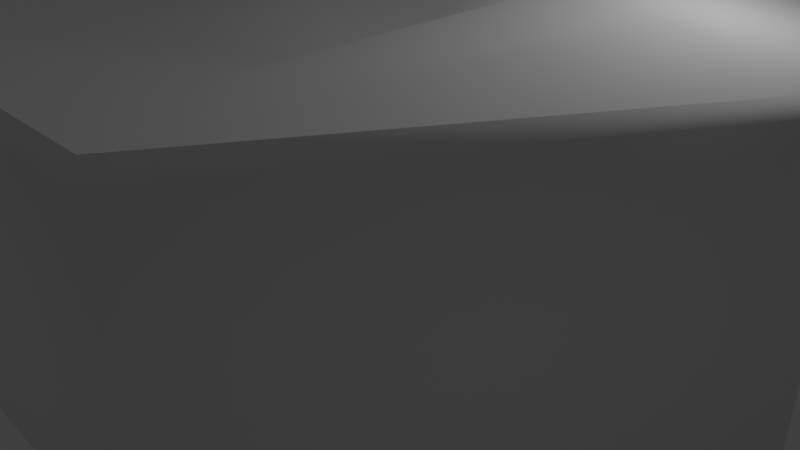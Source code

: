 # Source: TileLiquid.blend  (saved by Blender 2.79.0; exported with 4.5.12 LTS)
import bpy
from mathutils import Matrix  # noqa: F401  (used for matrix-valued properties, if any)

bpy.ops.wm.read_factory_settings(use_empty=True)
scene = bpy.context.scene
scene.name = 'Scene'

# ---- collections
col_collection_1 = bpy.data.collections.new('Collection 1'); scene.collection.children.link(col_collection_1)

# ---- materials (node trees are filled in below, after node groups)
mat_default = bpy.data.materials.new('___default___')
mat_default.alpha_threshold = 0.0
mat_default.use_transparent_shadow = False
mat_default.diffuse_color = (0.878, 0.878, 0.878, 1.0)
mat_default.roughness = 0.5
mat_default.specular_intensity = 1.0

# ---- material node trees

# ---- world
world_world = bpy.data.worlds.new('World'); scene.world = world_world
world_world.color = (0.05088, 0.05088, 0.05088)
world_world.use_sun_shadow = False
world_world.sun_shadow_jitter_overblur = 0.0
world_world.cycles.sampling_method = 'MANUAL'

# ---- cameras
cam_camera = bpy.data.cameras.new('Camera')
cam_camera.clip_end = 100.0
cam_camera.lens = 35.0
cam_camera.sensor_width = 32.0
cam_camera.sensor_height = 18.0
cam_camera.ortho_scale = 7.314
cam_camera.dof.focus_distance = 0.0
cam_camera.dof.aperture_fstop = 128.0

# ---- lights
light_lamp = bpy.data.lights.new('Lamp', 'POINT')
light_lamp.transmission_factor = 0.0
light_lamp.cutoff_distance = 30.0
light_lamp.energy = 100.0
light_lamp.shadow_buffer_clip_start = 1.001
light_lamp.shadow_soft_size = 0.1
light_lamp.shadow_maximum_resolution = 0.006
light_lamp.use_absolute_resolution = True

# ---- meshes
me_mesh01 = bpy.data.meshes.new('mesh01')
me_mesh01.from_pydata([(2.721, 3.269, -4.713), (5.441, 3.269, 0.0), (5.441, 0.1131, 0.0), (2.721, 0.1131, -4.712), (-2.721, 0.1131, -4.712), (-5.441, 0.1131, 0.0), (-5.441, 3.269, 0.0), (-2.721, 3.269, -4.712), (2.721, 3.269, 4.712), (2.721, 0.1131, 4.712), (-2.721, 0.1131, 4.712), (-2.721, 3.269, 4.712), (5.301, -0.02362, 0.0), (2.651, -0.02362, -4.591), (-2.651, -0.02362, -4.591), (-5.301, -0.02362, 0.0), (2.651, 3.406, -4.591), (5.301, 3.406, 0.0), (-5.301, 3.406, 0.0), (-2.651, 3.406, -4.591), (2.651, -0.02362, 4.591), (-2.651, -0.02362, 4.591), (2.651, 3.406, 4.591), (-2.651, 3.406, 4.591), (-1.905, 3.406, -3.299), (1.905, 3.648, -3.299), (3.81, 3.648, 0.0), (1.905, 3.406, 3.299), (-1.905, 3.101, 3.299), (-3.81, 3.101, 0.0), (-1.182, 3.406, -2.047), (1.182, 3.648, -2.047), (2.363, 3.648, 0.0), (1.182, 3.184, 2.047), (-1.182, 3.101, 2.047), (-2.363, 3.101, 0.0), (-0.5087, 3.101, -0.8811), (0.5087, 3.101, -0.8811), (1.017, 3.101, 0.0), (0.5087, 3.101, 0.8811), (-0.5087, 3.101, 0.8811), (-1.017, 3.101, 0.0)], [], [(0, 1, 2, 3), (4, 5, 6, 7), (1, 8, 9, 2), (5, 10, 11, 6), (10, 9, 8, 11), (7, 0, 3, 4), (2, 12, 13, 3), (4, 14, 15, 5), (16, 17, 1, 0), (7, 6, 18, 19), (9, 20, 12, 2), (5, 15, 21, 10), (17, 22, 8, 1), (6, 11, 23, 18), (21, 20, 9, 10), (11, 8, 22, 23), (4, 3, 13, 14), (19, 16, 0, 7), (21, 15, 14, 13, 12, 20), (24, 25, 16, 19), (25, 26, 17, 16), (26, 27, 22, 17), (27, 28, 23, 22), (28, 29, 18, 23), (29, 24, 19, 18), (30, 31, 25, 24), (31, 32, 26, 25), (32, 33, 27, 26), (33, 34, 28, 27), (34, 35, 29, 28), (35, 30, 24, 29), (36, 37, 31, 30), (37, 38, 32, 31), (38, 39, 33, 32), (39, 40, 34, 33), (40, 41, 35, 34), (41, 36, 30, 35), (36, 41, 40, 39, 38, 37)])
me_mesh01.polygons.foreach_set('use_smooth', [True] * 38)
_k = set([(12, 13), (12, 20), (13, 14), (14, 15), (15, 21), (17, 22), (18, 19), (18, 23), (20, 21), (22, 23)])
me_mesh01.attributes.new('sharp_edge', 'BOOLEAN', 'EDGE').data.foreach_set('value', [ (min(e.vertices), max(e.vertices)) in _k for e in me_mesh01.edges])
_uv = me_mesh01.uv_layers.new(name='UVMap')
_uv.uv.foreach_set('vector', [0.5496, 0.9837, 0.3272, 0.9837, 0.3272, 0.8482, 0.5496, 0.8482, 0.7702, 0.8482, 0.9886, 0.8482, 0.9886, 0.9837, 0.7702, 0.9837, 0.9886, 0.9837, 0.7702, 0.9837, 0.7702, 0.8482, 0.9886, 0.8482, 0.3272, 0.8482, 0.5496, 0.8482, 0.5496, 0.9837, 0.3272, 0.9837, 0.5496, 0.8482, 0.7702, 0.8482, 0.7702, 0.9837, 0.5496, 0.9837, 0.7702, 0.9837, 0.5496, 0.9837, 0.5496, 0.8482, 0.7702, 0.8482, 0.3272, 0.8482, 0.3272, 0.841, 0.5496, 0.841, 0.5496, 0.8482, 0.7702, 0.8482, 0.7702, 0.841, 0.9886, 0.841, 0.9886, 0.8482, 0.7364, 0.7934, 0.956, 0.4179, 0.9817, 0.4187, 0.7492, 0.8157, 0.2842, 0.8142, 0.05956, 0.4093, 0.08441, 0.4096, 0.298, 0.7911, 0.7702, 0.8482, 0.7702, 0.841, 0.9886, 0.841, 0.9886, 0.8482, 0.3272, 0.8482, 0.3272, 0.841, 0.5496, 0.841, 0.5496, 0.8482, 0.956, 0.4179, 0.743, 0.03343, 0.7566, 0.01034, 0.9817, 0.4187, 0.05956, 0.4093, 0.2888, 0.01035, 0.3022, 0.0325, 0.08441, 0.4096, 0.5496, 0.841, 0.7702, 0.841, 0.7702, 0.8482, 0.5496, 0.8482, 0.2888, 0.01035, 0.7566, 0.01034, 0.743, 0.03343, 0.3022, 0.0325, 0.7702, 0.8482, 0.5496, 0.8482, 0.5496, 0.841, 0.7702, 0.841, 0.298, 0.7911, 0.7364, 0.7934, 0.7492, 0.8157, 0.2842, 0.8142, 0.08651, 0.9879, 0.01793, 0.8692, 0.08651, 0.7504, 0.2237, 0.7504, 0.2922, 0.8692, 0.2237, 0.9879, 0.3515, 0.7079, 0.6882, 0.701, 0.7364, 0.7934, 0.298, 0.7911, 0.6882, 0.701, 0.85, 0.4171, 0.956, 0.4179, 0.7364, 0.7934, 0.85, 0.4171, 0.6946, 0.119, 0.743, 0.03343, 0.956, 0.4179, 0.6946, 0.119, 0.3517, 0.1224, 0.3022, 0.0325, 0.743, 0.03343, 0.3517, 0.1224, 0.1882, 0.4117, 0.08441, 0.4096, 0.3022, 0.0325, 0.1882, 0.4117, 0.3515, 0.7079, 0.298, 0.7911, 0.08441, 0.4096, 0.4074, 0.6112, 0.6352, 0.6108, 0.6882, 0.701, 0.3515, 0.7079, 0.6352, 0.6108, 0.7432, 0.4121, 0.85, 0.4171, 0.6882, 0.701, 0.7432, 0.4121, 0.6328, 0.2114, 0.6946, 0.119, 0.85, 0.4171, 0.6328, 0.2114, 0.4043, 0.2171, 0.3517, 0.1224, 0.6946, 0.119, 0.4043, 0.2171, 0.2977, 0.4137, 0.1882, 0.4117, 0.3517, 0.1224, 0.2977, 0.4137, 0.4074, 0.6112, 0.3515, 0.7079, 0.1882, 0.4117, 0.4727, 0.5031, 0.5755, 0.5079, 0.6352, 0.6108, 0.4074, 0.6112, 0.5755, 0.5079, 0.6181, 0.4095, 0.7432, 0.4121, 0.6352, 0.6108, 0.6181, 0.4095, 0.5663, 0.3118, 0.6328, 0.2114, 0.7432, 0.4121, 0.5663, 0.3118, 0.4645, 0.3215, 0.4043, 0.2171, 0.6328, 0.2114, 0.4645, 0.3215, 0.4189, 0.4128, 0.2977, 0.4137, 0.4043, 0.2171, 0.4189, 0.4128, 0.4727, 0.5031, 0.4074, 0.6112, 0.2977, 0.4137, 0.4727, 0.5031, 0.4189, 0.4128, 0.4645, 0.3215, 0.5663, 0.3118, 0.6181, 0.4095, 0.5755, 0.5079])
me_mesh01.materials.append(mat_default)
me_mesh01.use_remesh_preserve_volume = False
me_mesh01.use_remesh_preserve_attributes = False
me_mesh01.use_mirror_vertex_groups = False
me_mesh01.update()
me_mesh01.normals_split_custom_set([tuple(v) for v in zip(*[iter([0.4579, 0.4018, -0.793, 0.9157, 0.4018, -1.62e-05, 0.9158, -0.4017, 5.051e-06, 0.4579, -0.4017, -0.7931, -0.4579, -0.4017, -0.7931, -0.9158, -0.4017, 1.598e-05, -0.9158, 0.4017, 3.524e-06, -0.4579, 0.4019, -0.793, 0.9157, 0.4018, -1.62e-05, 0.4579, 0.4017, 0.7931, 0.4579, -0.4017, 0.7931, 0.9158, -0.4017, 5.051e-06, -0.9158, -0.4017, 1.598e-05, -0.4579, -0.4017, 0.7931, -0.4579, 0.4017, 0.7931, -0.9158, 0.4017, 3.524e-06, -0.4579, -0.4017, 0.7931, 0.4579, -0.4017, 0.7931, 0.4579, 0.4017, 0.7931, -0.4579, 0.4017, 0.7931, -0.4579, 0.4019, -0.793, 0.4579, 0.4018, -0.793, 0.4579, -0.4017, -0.7931, -0.4579, -0.4017, -0.7931, 0.9158, -0.4017, 5.051e-06, 0.6981, -0.716, 1.161e-07, 0.3491, -0.716, -0.6046, 0.4579, -0.4017, -0.7931, -0.4579, -0.4017, -0.7931, -0.3491, -0.7159, -0.6046, -0.6982, -0.7159, -1.161e-07, -0.9158, -0.4017, 1.598e-05, 0.2036, 0.8976, -0.3911, 0.3875, 0.9217, -0.01544, 0.9157, 0.4018, -1.62e-05, 0.4579, 0.4018, -0.793, -0.4579, 0.4019, -0.793, -0.9158, 0.4017, 3.524e-06, -0.6981, 0.716, 0.0, -0.2174, 0.9087, -0.3564, 0.4579, -0.4017, 0.7931, 0.3491, -0.716, 0.6046, 0.6981, -0.716, 1.161e-07, 0.9158, -0.4017, 5.051e-06, -0.9158, -0.4017, 1.598e-05, -0.6982, -0.7159, -1.161e-07, -0.3491, -0.7159, 0.6046, -0.4579, -0.4017, 0.7931, 0.3875, 0.9217, -0.01544, 0.3491, 0.716, 0.6046, 0.4579, 0.4017, 0.7931, 0.9157, 0.4018, -1.62e-05, -0.9158, 0.4017, 3.524e-06, -0.4579, 0.4017, 0.7931, -0.3491, 0.716, 0.6046, -0.6981, 0.716, 0.0, -0.3491, -0.7159, 0.6046, 0.3491, -0.716, 0.6046, 0.4579, -0.4017, 0.7931, -0.4579, -0.4017, 0.7931, -0.4579, 0.4017, 0.7931, 0.4579, 0.4017, 0.7931, 0.3491, 0.716, 0.6046, -0.3491, 0.716, 0.6046, -0.4579, -0.4017, -0.7931, 0.4579, -0.4017, -0.7931, 0.3491, -0.716, -0.6046, -0.3491, -0.7159, -0.6046, -0.2174, 0.9087, -0.3564, 0.2036, 0.8976, -0.3911, 0.4579, 0.4018, -0.793, -0.4579, 0.4019, -0.793, 0.0, -1.0, 0.0, 0.0, -1.0, 0.0, 0.0, -1.0, 0.0, 0.0, -1.0, 0.0, 0.0, -1.0, 0.0, 0.0, -1.0, 0.0, -0.09338, 0.9948, -0.03953, -0.001038, 0.9957, -0.09297, 0.2036, 0.8976, -0.3911, -0.2174, 0.9087, -0.3564, -0.001038, 0.9957, -0.09297, -0.05946, 0.9982, -0.008176, 0.3875, 0.9217, -0.01544, 0.2036, 0.8976, -0.3911, -0.05946, 0.9982, -0.008176, -0.1394, 0.9881, -0.0652, -0.07095, 0.9904, -0.1187, 0.3875, 0.9217, -0.01544, -0.1394, 0.9881, -0.0652, 0.01076, 0.994, -0.1093, 0.0619, 0.9788, -0.1954, -0.07095, 0.9904, -0.1187, 0.01076, 0.994, -0.1093, -0.002128, 1.0, 0.001213, 0.06045, 0.9976, -0.0349, 0.0619, 0.9788, -0.1954, -0.002128, 1.0, 0.001213, -0.09338, 0.9948, -0.03953, -0.2174, 0.9087, -0.3564, 0.06045, 0.9976, -0.0349, -0.002556, 0.9894, 0.1454, -0.1211, 0.9813, 0.1493, -0.001038, 0.9957, -0.09297, -0.09338, 0.9948, -0.03953, -0.1211, 0.9813, 0.1493, -0.2402, 0.9675, 0.07879, -0.05946, 0.9982, -0.008176, -0.001038, 0.9957, -0.09297, -0.2402, 0.9675, 0.07879, -0.175, 0.9845, 0.008035, -0.1394, 0.9881, -0.0652, -0.05946, 0.9982, -0.008176, -0.175, 0.9845, 0.008035, -0.02876, 0.9994, -0.0166, 0.01076, 0.994, -0.1093, -0.1394, 0.9881, -0.0652, -0.02876, 0.9994, -0.0166, 0.02311, 0.9985, 0.05055, -0.002128, 1.0, 0.001213, 0.01076, 0.994, -0.1093, 0.02311, 0.9985, 0.05055, -0.002556, 0.9894, 0.1454, -0.09338, 0.9948, -0.03953, -0.002128, 1.0, 0.001213, 0.07476, 0.9793, 0.188, -0.1266, 0.9674, 0.2193, -0.1211, 0.9813, 0.1493, -0.002556, 0.9894, 0.1454, -0.1266, 0.9674, 0.2193, -0.2092, 0.973, 0.09736, -0.2402, 0.9675, 0.07879, -0.1211, 0.9813, 0.1493, -0.2092, 0.973, 0.09736, -0.09547, 0.9953, 0.0183, -0.175, 0.9845, 0.008035, -0.2402, 0.9675, 0.07879, -0.09547, 0.9953, 0.0183, -0.01172, 0.9999, -0.006811, -0.02876, 0.9994, -0.0166, -0.175, 0.9845, 0.008035, -0.01172, 0.9999, -0.006811, 0.07362, 0.9964, 0.04251, 0.02311, 0.9985, 0.05055, -0.02876, 0.9994, -0.0166, 0.07362, 0.9964, 0.04251, 0.07476, 0.9793, 0.188, -0.002556, 0.9894, 0.1454, 0.02311, 0.9985, 0.05055, 0.07476, 0.9793, 0.188, 0.07362, 0.9964, 0.04251, -0.01172, 0.9999, -0.006811, -0.09547, 0.9953, 0.0183, -0.2092, 0.973, 0.09736, -0.1266, 0.9674, 0.2193])] * 3)])

# ---- objects
ob_mesh01 = bpy.data.objects.new('mesh01', me_mesh01)
ob_lamp = bpy.data.objects.new('Lamp', light_lamp)
ob_camera = bpy.data.objects.new('Camera', cam_camera)

# ---- transforms, parenting, visibility, modifiers, constraints
ob_mesh01.location = (0.0, 0.0, 0.0)
ob_mesh01.rotation_euler = (1.571, -0.0, 0.0)
ob_mesh01.lineart.crease_threshold = 0.0
ob_lamp.location = (4.076, 1.005, 5.904)
ob_lamp.rotation_euler = (0.6503, 0.05522, 1.866)
ob_lamp.lock_rotations_4d = False
ob_lamp.empty_display_type = 'ARROWS'
ob_lamp.color = (0.0, 0.0, 0.0, 0.0)
ob_lamp.lineart.crease_threshold = 0.0
ob_camera.location = (7.481, -6.508, 5.344)
ob_camera.rotation_euler = (1.109, 0.0, 0.8149)
ob_camera.lock_rotations_4d = False
ob_camera.empty_display_type = 'ARROWS'
ob_camera.color = (0.0, 0.0, 0.0, 0.0)
ob_camera.display_type = 'WIRE'
ob_camera.lineart.crease_threshold = 0.0

# ---- collection membership
col_collection_1.objects.link(ob_mesh01)
col_collection_1.objects.link(ob_lamp)
col_collection_1.objects.link(ob_camera)

# ---- scene / render settings (as saved in the file)
scene.camera = ob_camera
scene.frame_start = 1; scene.frame_end = 250; scene.frame_set(1)
scene.render.engine = 'BLENDER_EEVEE_NEXT'
scene.render.resolution_percentage = 50
scene.render.dither_intensity = 0.0
scene.cycles.use_denoising = False
scene.cycles.samples = 128
scene.cycles.sampling_pattern = 'TABULATED_SOBOL'
scene.cycles.use_adaptive_sampling = False
scene.cycles.use_light_tree = False
scene.cycles.blur_glossy = 0.0
scene.cycles.sample_clamp_indirect = 0.0
scene.view_settings.view_transform = 'Standard'
bpy.context.view_layer.update()
